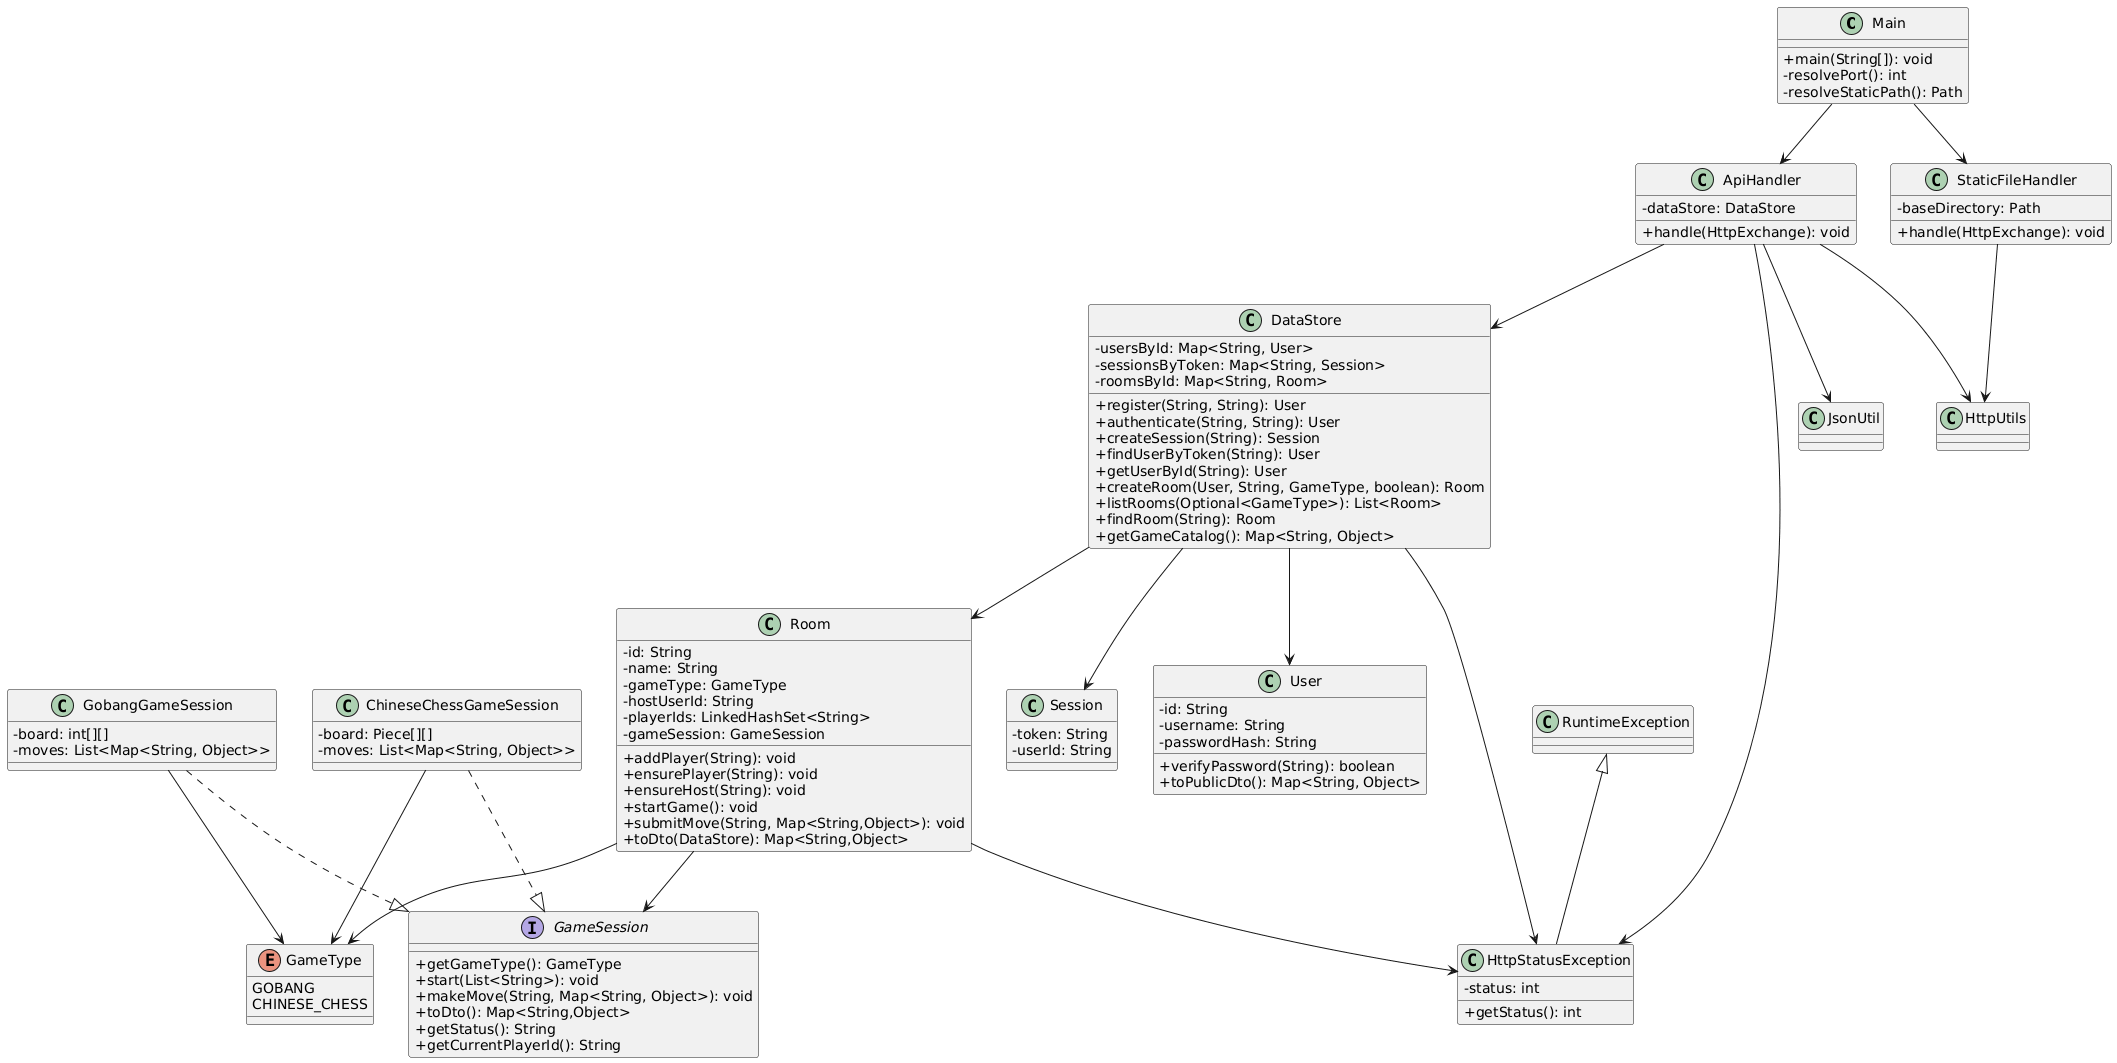

The diagram above was rendered by PlantUML. Its source (embedded in the PNG):
@startuml
skinparam classAttributeIconSize 0

class Main {
  +main(String[]): void
  -resolvePort(): int
  -resolveStaticPath(): Path
}

class ApiHandler {
  -dataStore: DataStore
  +handle(HttpExchange): void
}

class StaticFileHandler {
  -baseDirectory: Path
  +handle(HttpExchange): void
}

class DataStore {
  -usersById: Map<String, User>
  -sessionsByToken: Map<String, Session>
  -roomsById: Map<String, Room>
  +register(String, String): User
  +authenticate(String, String): User
  +createSession(String): Session
  +findUserByToken(String): User
  +getUserById(String): User
  +createRoom(User, String, GameType, boolean): Room
  +listRooms(Optional<GameType>): List<Room>
  +findRoom(String): Room
  +getGameCatalog(): Map<String, Object>
}

class Room {
  -id: String
  -name: String
  -gameType: GameType
  -hostUserId: String
  -playerIds: LinkedHashSet<String>
  -gameSession: GameSession
  +addPlayer(String): void
  +ensurePlayer(String): void
  +ensureHost(String): void
  +startGame(): void
  +submitMove(String, Map<String,Object>): void
  +toDto(DataStore): Map<String,Object>
}

interface GameSession {
  +getGameType(): GameType
  +start(List<String>): void
  +makeMove(String, Map<String, Object>): void
  +toDto(): Map<String,Object>
  +getStatus(): String
  +getCurrentPlayerId(): String
}

class GobangGameSession {
  -board: int[][]
  -moves: List<Map<String, Object>>
}

class ChineseChessGameSession {
  -board: Piece[][]
  -moves: List<Map<String, Object>>
}

class User {
  -id: String
  -username: String
  -passwordHash: String
  +verifyPassword(String): boolean
  +toPublicDto(): Map<String, Object>
}

class Session {
  -token: String
  -userId: String
}

enum GameType {
  GOBANG
  CHINESE_CHESS
}

class JsonUtil
class HttpUtils
class HttpStatusException extends RuntimeException {
  -status: int
  +getStatus(): int
}

Main --> ApiHandler
Main --> StaticFileHandler
ApiHandler --> DataStore
ApiHandler --> HttpUtils
DataStore --> User
DataStore --> Session
DataStore --> Room
Room --> GameSession
Room --> GameType
GobangGameSession ..|> GameSession
ChineseChessGameSession ..|> GameSession
GobangGameSession --> GameType
ChineseChessGameSession --> GameType
StaticFileHandler --> HttpUtils
ApiHandler --> JsonUtil
ApiHandler --> HttpStatusException
Room --> HttpStatusException
DataStore --> HttpStatusException
@enduml